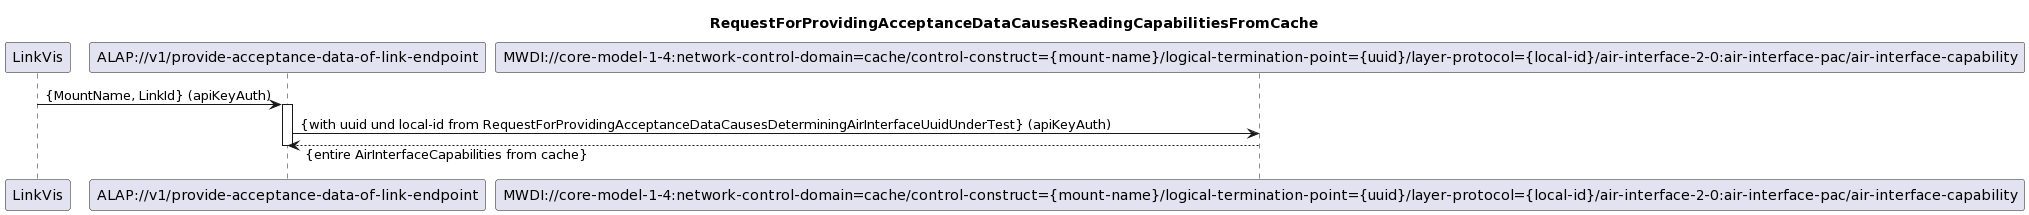

The diagram above was rendered by PlantUML. Its source (embedded in the PNG):
@startuml
skinparam responseMessageBelowArrow true

title
RequestForProvidingAcceptanceDataCausesReadingCapabilitiesFromCache
end title

participant "LinkVis" as LinkVis
participant "ALAP://v1/provide-acceptance-data-of-link-endpoint" as ALAP
participant "MWDI://core-model-1-4:network-control-domain=cache/control-construct={mount-name}/logical-termination-point={uuid}/layer-protocol={local-id}/air-interface-2-0:air-interface-pac/air-interface-capability" as MwdiCapa

LinkVis -> ALAP: {MountName, LinkId} (apiKeyAuth)
activate ALAP

ALAP -> MwdiCapa: {with uuid und local-id from RequestForProvidingAcceptanceDataCausesDeterminingAirInterfaceUuidUnderTest} (apiKeyAuth)
MwdiCapa --> ALAP: {entire AirInterfaceCapabilities from cache}

deactivate ALAP
@enduml